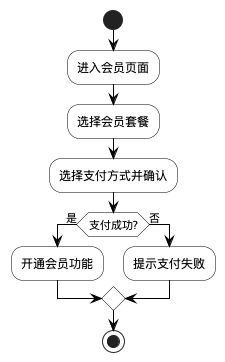

The diagram above was rendered by PlantUML. Its source (embedded in the PNG):
@startuml 会员服务模块流程图
' 图4-9 会员服务模块流程图（用户）

skinparam ActivityBackgroundColor white
skinparam ActivityBorderColor black
skinparam ArrowColor black
skinparam DiamondBackgroundColor white
skinparam DiamondBorderColor black

start
:进入会员页面;
:选择会员套餐;
:选择支付方式并确认;
if (支付成功?) then (是)
  :开通会员功能;
else (否)
  :提示支付失败;
endif
stop

@enduml